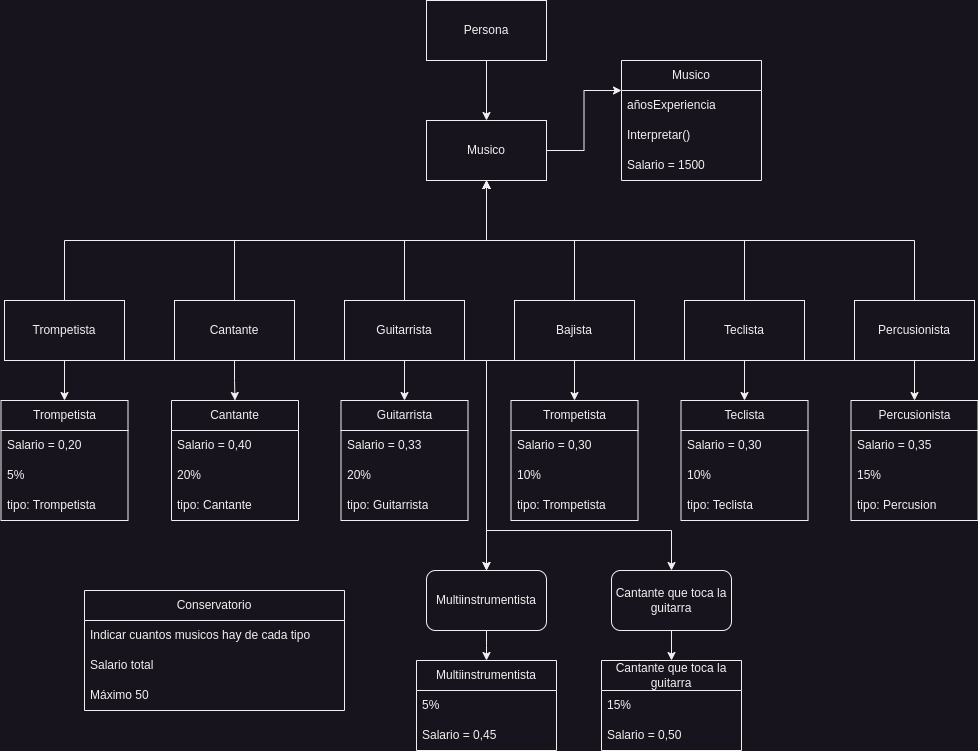

The diagram above was exported from draw.io. Its source (the exported page's mxGraphModel, read from the mxfile embedded in the PNG):
<mxGraphModel dx="1970" dy="519" grid="1" gridSize="10" guides="1" tooltips="1" connect="1" arrows="1" fold="1" page="1" pageScale="1" pageWidth="850" pageHeight="1100" math="0" shadow="0">
  <root>
    <mxCell id="0" />
    <mxCell id="1" parent="0" />
    <mxCell id="j0srImW3s4PriR9TbQqW-15" style="edgeStyle=orthogonalEdgeStyle;rounded=0;orthogonalLoop=1;jettySize=auto;html=1;exitX=0.5;exitY=1;exitDx=0;exitDy=0;" parent="1" source="j0srImW3s4PriR9TbQqW-1" target="j0srImW3s4PriR9TbQqW-2" edge="1">
      <mxGeometry relative="1" as="geometry" />
    </mxCell>
    <mxCell id="j0srImW3s4PriR9TbQqW-1" value="Persona" style="rounded=0;whiteSpace=wrap;html=1;" parent="1" vertex="1">
      <mxGeometry x="365" y="70" width="120" height="60" as="geometry" />
    </mxCell>
    <mxCell id="j0srImW3s4PriR9TbQqW-10" style="edgeStyle=orthogonalEdgeStyle;rounded=0;orthogonalLoop=1;jettySize=auto;html=1;exitX=1;exitY=0.5;exitDx=0;exitDy=0;entryX=0;entryY=0.25;entryDx=0;entryDy=0;" parent="1" source="j0srImW3s4PriR9TbQqW-2" target="j0srImW3s4PriR9TbQqW-4" edge="1">
      <mxGeometry relative="1" as="geometry" />
    </mxCell>
    <mxCell id="j0srImW3s4PriR9TbQqW-2" value="Musico" style="rounded=0;whiteSpace=wrap;html=1;" parent="1" vertex="1">
      <mxGeometry x="365" y="190" width="120" height="60" as="geometry" />
    </mxCell>
    <mxCell id="j0srImW3s4PriR9TbQqW-4" value="Musico" style="swimlane;fontStyle=0;childLayout=stackLayout;horizontal=1;startSize=30;horizontalStack=0;resizeParent=1;resizeParentMax=0;resizeLast=0;collapsible=1;marginBottom=0;whiteSpace=wrap;html=1;" parent="1" vertex="1">
      <mxGeometry x="560" y="130" width="140" height="120" as="geometry">
        <mxRectangle x="530" y="190" width="80" height="30" as="alternateBounds" />
      </mxGeometry>
    </mxCell>
    <mxCell id="j0srImW3s4PriR9TbQqW-5" value="añosExperiencia" style="text;strokeColor=none;fillColor=none;align=left;verticalAlign=middle;spacingLeft=4;spacingRight=4;overflow=hidden;points=[[0,0.5],[1,0.5]];portConstraint=eastwest;rotatable=0;whiteSpace=wrap;html=1;" parent="j0srImW3s4PriR9TbQqW-4" vertex="1">
      <mxGeometry y="30" width="140" height="30" as="geometry" />
    </mxCell>
    <mxCell id="j0srImW3s4PriR9TbQqW-6" value="Interpretar()" style="text;strokeColor=none;fillColor=none;align=left;verticalAlign=middle;spacingLeft=4;spacingRight=4;overflow=hidden;points=[[0,0.5],[1,0.5]];portConstraint=eastwest;rotatable=0;whiteSpace=wrap;html=1;" parent="j0srImW3s4PriR9TbQqW-4" vertex="1">
      <mxGeometry y="60" width="140" height="30" as="geometry" />
    </mxCell>
    <mxCell id="j0srImW3s4PriR9TbQqW-20" value="Salario = 1500" style="text;strokeColor=none;fillColor=none;align=left;verticalAlign=middle;spacingLeft=4;spacingRight=4;overflow=hidden;points=[[0,0.5],[1,0.5]];portConstraint=eastwest;rotatable=0;whiteSpace=wrap;html=1;" parent="j0srImW3s4PriR9TbQqW-4" vertex="1">
      <mxGeometry y="90" width="140" height="30" as="geometry" />
    </mxCell>
    <mxCell id="j0srImW3s4PriR9TbQqW-24" style="edgeStyle=orthogonalEdgeStyle;rounded=0;orthogonalLoop=1;jettySize=auto;html=1;exitX=0.5;exitY=0;exitDx=0;exitDy=0;" parent="1" source="j0srImW3s4PriR9TbQqW-16" target="j0srImW3s4PriR9TbQqW-2" edge="1">
      <mxGeometry relative="1" as="geometry" />
    </mxCell>
    <mxCell id="j0srImW3s4PriR9TbQqW-41" style="edgeStyle=orthogonalEdgeStyle;rounded=0;orthogonalLoop=1;jettySize=auto;html=1;exitX=0.5;exitY=1;exitDx=0;exitDy=0;entryX=0.5;entryY=0;entryDx=0;entryDy=0;" parent="1" source="j0srImW3s4PriR9TbQqW-16" target="j0srImW3s4PriR9TbQqW-37" edge="1">
      <mxGeometry relative="1" as="geometry" />
    </mxCell>
    <mxCell id="j0srImW3s4PriR9TbQqW-71" style="rounded=0;orthogonalLoop=1;jettySize=auto;html=1;exitX=0.5;exitY=1;exitDx=0;exitDy=0;entryX=0.5;entryY=0;entryDx=0;entryDy=0;edgeStyle=elbowEdgeStyle;" parent="1" source="j0srImW3s4PriR9TbQqW-16" target="j0srImW3s4PriR9TbQqW-70" edge="1">
      <mxGeometry relative="1" as="geometry">
        <Array as="points">
          <mxPoint x="425" y="530" />
        </Array>
      </mxGeometry>
    </mxCell>
    <mxCell id="j0srImW3s4PriR9TbQqW-16" value="Trompetista" style="rounded=0;whiteSpace=wrap;html=1;" parent="1" vertex="1">
      <mxGeometry x="-57" y="370" width="120" height="60" as="geometry" />
    </mxCell>
    <mxCell id="j0srImW3s4PriR9TbQqW-28" style="edgeStyle=orthogonalEdgeStyle;rounded=0;orthogonalLoop=1;jettySize=auto;html=1;exitX=0.5;exitY=0;exitDx=0;exitDy=0;entryX=0.5;entryY=1;entryDx=0;entryDy=0;" parent="1" source="j0srImW3s4PriR9TbQqW-18" target="j0srImW3s4PriR9TbQqW-2" edge="1">
      <mxGeometry relative="1" as="geometry" />
    </mxCell>
    <mxCell id="j0srImW3s4PriR9TbQqW-59" style="edgeStyle=orthogonalEdgeStyle;rounded=0;orthogonalLoop=1;jettySize=auto;html=1;exitX=0.5;exitY=1;exitDx=0;exitDy=0;entryX=0.5;entryY=0;entryDx=0;entryDy=0;" parent="1" source="j0srImW3s4PriR9TbQqW-18" target="j0srImW3s4PriR9TbQqW-54" edge="1">
      <mxGeometry relative="1" as="geometry" />
    </mxCell>
    <mxCell id="j0srImW3s4PriR9TbQqW-18" value="Guitarrista" style="rounded=0;whiteSpace=wrap;html=1;" parent="1" vertex="1">
      <mxGeometry x="283" y="370" width="120" height="60" as="geometry" />
    </mxCell>
    <mxCell id="j0srImW3s4PriR9TbQqW-26" style="edgeStyle=orthogonalEdgeStyle;rounded=0;orthogonalLoop=1;jettySize=auto;html=1;exitX=0.5;exitY=0;exitDx=0;exitDy=0;entryX=0.5;entryY=1;entryDx=0;entryDy=0;" parent="1" source="j0srImW3s4PriR9TbQqW-19" target="j0srImW3s4PriR9TbQqW-2" edge="1">
      <mxGeometry relative="1" as="geometry" />
    </mxCell>
    <mxCell id="j0srImW3s4PriR9TbQqW-53" style="edgeStyle=orthogonalEdgeStyle;rounded=0;orthogonalLoop=1;jettySize=auto;html=1;exitX=0.5;exitY=1;exitDx=0;exitDy=0;entryX=0.5;entryY=0;entryDx=0;entryDy=0;" parent="1" source="j0srImW3s4PriR9TbQqW-19" target="j0srImW3s4PriR9TbQqW-48" edge="1">
      <mxGeometry relative="1" as="geometry" />
    </mxCell>
    <mxCell id="j0srImW3s4PriR9TbQqW-19" value="Cantante" style="rounded=0;whiteSpace=wrap;html=1;" parent="1" vertex="1">
      <mxGeometry x="113" y="370" width="120" height="60" as="geometry" />
    </mxCell>
    <mxCell id="j0srImW3s4PriR9TbQqW-29" style="edgeStyle=orthogonalEdgeStyle;rounded=0;orthogonalLoop=1;jettySize=auto;html=1;exitX=0.5;exitY=0;exitDx=0;exitDy=0;entryX=0.5;entryY=1;entryDx=0;entryDy=0;" parent="1" source="j0srImW3s4PriR9TbQqW-21" target="j0srImW3s4PriR9TbQqW-2" edge="1">
      <mxGeometry relative="1" as="geometry" />
    </mxCell>
    <mxCell id="j0srImW3s4PriR9TbQqW-64" style="edgeStyle=orthogonalEdgeStyle;rounded=0;orthogonalLoop=1;jettySize=auto;html=1;exitX=0.5;exitY=1;exitDx=0;exitDy=0;entryX=0.5;entryY=0;entryDx=0;entryDy=0;" parent="1" source="j0srImW3s4PriR9TbQqW-21" target="j0srImW3s4PriR9TbQqW-60" edge="1">
      <mxGeometry relative="1" as="geometry" />
    </mxCell>
    <mxCell id="j0srImW3s4PriR9TbQqW-21" value="Bajista" style="rounded=0;whiteSpace=wrap;html=1;" parent="1" vertex="1">
      <mxGeometry x="453" y="370" width="120" height="60" as="geometry" />
    </mxCell>
    <mxCell id="j0srImW3s4PriR9TbQqW-30" style="edgeStyle=orthogonalEdgeStyle;rounded=0;orthogonalLoop=1;jettySize=auto;html=1;exitX=0.5;exitY=0;exitDx=0;exitDy=0;entryX=0.5;entryY=1;entryDx=0;entryDy=0;" parent="1" source="j0srImW3s4PriR9TbQqW-22" target="j0srImW3s4PriR9TbQqW-2" edge="1">
      <mxGeometry relative="1" as="geometry" />
    </mxCell>
    <mxCell id="j0srImW3s4PriR9TbQqW-69" style="edgeStyle=orthogonalEdgeStyle;rounded=0;orthogonalLoop=1;jettySize=auto;html=1;exitX=0.5;exitY=1;exitDx=0;exitDy=0;entryX=0.5;entryY=0;entryDx=0;entryDy=0;" parent="1" source="j0srImW3s4PriR9TbQqW-22" target="j0srImW3s4PriR9TbQqW-65" edge="1">
      <mxGeometry relative="1" as="geometry" />
    </mxCell>
    <mxCell id="j0srImW3s4PriR9TbQqW-22" value="Teclista" style="rounded=0;whiteSpace=wrap;html=1;" parent="1" vertex="1">
      <mxGeometry x="623" y="370" width="120" height="60" as="geometry" />
    </mxCell>
    <mxCell id="j0srImW3s4PriR9TbQqW-32" style="edgeStyle=orthogonalEdgeStyle;rounded=0;orthogonalLoop=1;jettySize=auto;html=1;exitX=0.5;exitY=0;exitDx=0;exitDy=0;entryX=0.5;entryY=1;entryDx=0;entryDy=0;" parent="1" source="j0srImW3s4PriR9TbQqW-23" target="j0srImW3s4PriR9TbQqW-2" edge="1">
      <mxGeometry relative="1" as="geometry" />
    </mxCell>
    <mxCell id="j0srImW3s4PriR9TbQqW-47" style="edgeStyle=orthogonalEdgeStyle;rounded=0;orthogonalLoop=1;jettySize=auto;html=1;exitX=0.5;exitY=1;exitDx=0;exitDy=0;entryX=0.5;entryY=0;entryDx=0;entryDy=0;" parent="1" source="j0srImW3s4PriR9TbQqW-23" target="j0srImW3s4PriR9TbQqW-42" edge="1">
      <mxGeometry relative="1" as="geometry" />
    </mxCell>
    <mxCell id="j0srImW3s4PriR9TbQqW-72" style="edgeStyle=elbowEdgeStyle;rounded=0;orthogonalLoop=1;jettySize=auto;html=1;exitX=0.5;exitY=1;exitDx=0;exitDy=0;entryX=0.5;entryY=0;entryDx=0;entryDy=0;" parent="1" source="j0srImW3s4PriR9TbQqW-23" target="j0srImW3s4PriR9TbQqW-70" edge="1">
      <mxGeometry relative="1" as="geometry">
        <Array as="points">
          <mxPoint x="425" y="570" />
        </Array>
      </mxGeometry>
    </mxCell>
    <mxCell id="j0srImW3s4PriR9TbQqW-23" value="Percusionista" style="rounded=0;whiteSpace=wrap;html=1;" parent="1" vertex="1">
      <mxGeometry x="793" y="370" width="120" height="60" as="geometry" />
    </mxCell>
    <mxCell id="j0srImW3s4PriR9TbQqW-37" value="Trompetista" style="swimlane;fontStyle=0;childLayout=stackLayout;horizontal=1;startSize=30;horizontalStack=0;resizeParent=1;resizeParentMax=0;resizeLast=0;collapsible=1;marginBottom=0;whiteSpace=wrap;html=1;" parent="1" vertex="1">
      <mxGeometry x="-60.5" y="470" width="127" height="120" as="geometry" />
    </mxCell>
    <mxCell id="j0srImW3s4PriR9TbQqW-38" value="Salario = 0,20" style="text;strokeColor=none;fillColor=none;align=left;verticalAlign=middle;spacingLeft=4;spacingRight=4;overflow=hidden;points=[[0,0.5],[1,0.5]];portConstraint=eastwest;rotatable=0;whiteSpace=wrap;html=1;" parent="j0srImW3s4PriR9TbQqW-37" vertex="1">
      <mxGeometry y="30" width="127" height="30" as="geometry" />
    </mxCell>
    <mxCell id="j0srImW3s4PriR9TbQqW-39" value="5%" style="text;strokeColor=none;fillColor=none;align=left;verticalAlign=middle;spacingLeft=4;spacingRight=4;overflow=hidden;points=[[0,0.5],[1,0.5]];portConstraint=eastwest;rotatable=0;whiteSpace=wrap;html=1;" parent="j0srImW3s4PriR9TbQqW-37" vertex="1">
      <mxGeometry y="60" width="127" height="30" as="geometry" />
    </mxCell>
    <mxCell id="j0srImW3s4PriR9TbQqW-40" value="tipo: Trompetista" style="text;strokeColor=none;fillColor=none;align=left;verticalAlign=middle;spacingLeft=4;spacingRight=4;overflow=hidden;points=[[0,0.5],[1,0.5]];portConstraint=eastwest;rotatable=0;whiteSpace=wrap;html=1;" parent="j0srImW3s4PriR9TbQqW-37" vertex="1">
      <mxGeometry y="90" width="127" height="30" as="geometry" />
    </mxCell>
    <mxCell id="j0srImW3s4PriR9TbQqW-42" value="Percusionista" style="swimlane;fontStyle=0;childLayout=stackLayout;horizontal=1;startSize=30;horizontalStack=0;resizeParent=1;resizeParentMax=0;resizeLast=0;collapsible=1;marginBottom=0;whiteSpace=wrap;html=1;" parent="1" vertex="1">
      <mxGeometry x="789.5" y="470" width="127" height="120" as="geometry" />
    </mxCell>
    <mxCell id="j0srImW3s4PriR9TbQqW-43" value="Salario = 0,35" style="text;strokeColor=none;fillColor=none;align=left;verticalAlign=middle;spacingLeft=4;spacingRight=4;overflow=hidden;points=[[0,0.5],[1,0.5]];portConstraint=eastwest;rotatable=0;whiteSpace=wrap;html=1;" parent="j0srImW3s4PriR9TbQqW-42" vertex="1">
      <mxGeometry y="30" width="127" height="30" as="geometry" />
    </mxCell>
    <mxCell id="j0srImW3s4PriR9TbQqW-44" value="15%&lt;span style=&quot;white-space: pre;&quot;&gt;&#09;&lt;/span&gt;" style="text;strokeColor=none;fillColor=none;align=left;verticalAlign=middle;spacingLeft=4;spacingRight=4;overflow=hidden;points=[[0,0.5],[1,0.5]];portConstraint=eastwest;rotatable=0;whiteSpace=wrap;html=1;" parent="j0srImW3s4PriR9TbQqW-42" vertex="1">
      <mxGeometry y="60" width="127" height="30" as="geometry" />
    </mxCell>
    <mxCell id="j0srImW3s4PriR9TbQqW-45" value="tipo: Percusion" style="text;strokeColor=none;fillColor=none;align=left;verticalAlign=middle;spacingLeft=4;spacingRight=4;overflow=hidden;points=[[0,0.5],[1,0.5]];portConstraint=eastwest;rotatable=0;whiteSpace=wrap;html=1;" parent="j0srImW3s4PriR9TbQqW-42" vertex="1">
      <mxGeometry y="90" width="127" height="30" as="geometry" />
    </mxCell>
    <mxCell id="j0srImW3s4PriR9TbQqW-48" value="Cantante" style="swimlane;fontStyle=0;childLayout=stackLayout;horizontal=1;startSize=30;horizontalStack=0;resizeParent=1;resizeParentMax=0;resizeLast=0;collapsible=1;marginBottom=0;whiteSpace=wrap;html=1;" parent="1" vertex="1">
      <mxGeometry x="110" y="470" width="127" height="120" as="geometry" />
    </mxCell>
    <mxCell id="j0srImW3s4PriR9TbQqW-49" value="Salario = 0,40" style="text;strokeColor=none;fillColor=none;align=left;verticalAlign=middle;spacingLeft=4;spacingRight=4;overflow=hidden;points=[[0,0.5],[1,0.5]];portConstraint=eastwest;rotatable=0;whiteSpace=wrap;html=1;" parent="j0srImW3s4PriR9TbQqW-48" vertex="1">
      <mxGeometry y="30" width="127" height="30" as="geometry" />
    </mxCell>
    <mxCell id="j0srImW3s4PriR9TbQqW-50" value="20%" style="text;strokeColor=none;fillColor=none;align=left;verticalAlign=middle;spacingLeft=4;spacingRight=4;overflow=hidden;points=[[0,0.5],[1,0.5]];portConstraint=eastwest;rotatable=0;whiteSpace=wrap;html=1;" parent="j0srImW3s4PriR9TbQqW-48" vertex="1">
      <mxGeometry y="60" width="127" height="30" as="geometry" />
    </mxCell>
    <mxCell id="j0srImW3s4PriR9TbQqW-51" value="tipo: Cantante" style="text;strokeColor=none;fillColor=none;align=left;verticalAlign=middle;spacingLeft=4;spacingRight=4;overflow=hidden;points=[[0,0.5],[1,0.5]];portConstraint=eastwest;rotatable=0;whiteSpace=wrap;html=1;" parent="j0srImW3s4PriR9TbQqW-48" vertex="1">
      <mxGeometry y="90" width="127" height="30" as="geometry" />
    </mxCell>
    <mxCell id="j0srImW3s4PriR9TbQqW-54" value="Guitarrista" style="swimlane;fontStyle=0;childLayout=stackLayout;horizontal=1;startSize=30;horizontalStack=0;resizeParent=1;resizeParentMax=0;resizeLast=0;collapsible=1;marginBottom=0;whiteSpace=wrap;html=1;" parent="1" vertex="1">
      <mxGeometry x="279.5" y="470" width="127" height="120" as="geometry" />
    </mxCell>
    <mxCell id="j0srImW3s4PriR9TbQqW-55" value="Salario = 0,33" style="text;strokeColor=none;fillColor=none;align=left;verticalAlign=middle;spacingLeft=4;spacingRight=4;overflow=hidden;points=[[0,0.5],[1,0.5]];portConstraint=eastwest;rotatable=0;whiteSpace=wrap;html=1;" parent="j0srImW3s4PriR9TbQqW-54" vertex="1">
      <mxGeometry y="30" width="127" height="30" as="geometry" />
    </mxCell>
    <mxCell id="j0srImW3s4PriR9TbQqW-56" value="20%" style="text;strokeColor=none;fillColor=none;align=left;verticalAlign=middle;spacingLeft=4;spacingRight=4;overflow=hidden;points=[[0,0.5],[1,0.5]];portConstraint=eastwest;rotatable=0;whiteSpace=wrap;html=1;" parent="j0srImW3s4PriR9TbQqW-54" vertex="1">
      <mxGeometry y="60" width="127" height="30" as="geometry" />
    </mxCell>
    <mxCell id="j0srImW3s4PriR9TbQqW-57" value="tipo: Guitarrista" style="text;strokeColor=none;fillColor=none;align=left;verticalAlign=middle;spacingLeft=4;spacingRight=4;overflow=hidden;points=[[0,0.5],[1,0.5]];portConstraint=eastwest;rotatable=0;whiteSpace=wrap;html=1;" parent="j0srImW3s4PriR9TbQqW-54" vertex="1">
      <mxGeometry y="90" width="127" height="30" as="geometry" />
    </mxCell>
    <mxCell id="j0srImW3s4PriR9TbQqW-60" value="Trompetista" style="swimlane;fontStyle=0;childLayout=stackLayout;horizontal=1;startSize=30;horizontalStack=0;resizeParent=1;resizeParentMax=0;resizeLast=0;collapsible=1;marginBottom=0;whiteSpace=wrap;html=1;" parent="1" vertex="1">
      <mxGeometry x="449.5" y="470" width="127" height="120" as="geometry" />
    </mxCell>
    <mxCell id="j0srImW3s4PriR9TbQqW-61" value="Salario = 0,30" style="text;strokeColor=none;fillColor=none;align=left;verticalAlign=middle;spacingLeft=4;spacingRight=4;overflow=hidden;points=[[0,0.5],[1,0.5]];portConstraint=eastwest;rotatable=0;whiteSpace=wrap;html=1;" parent="j0srImW3s4PriR9TbQqW-60" vertex="1">
      <mxGeometry y="30" width="127" height="30" as="geometry" />
    </mxCell>
    <mxCell id="j0srImW3s4PriR9TbQqW-62" value="10%" style="text;strokeColor=none;fillColor=none;align=left;verticalAlign=middle;spacingLeft=4;spacingRight=4;overflow=hidden;points=[[0,0.5],[1,0.5]];portConstraint=eastwest;rotatable=0;whiteSpace=wrap;html=1;" parent="j0srImW3s4PriR9TbQqW-60" vertex="1">
      <mxGeometry y="60" width="127" height="30" as="geometry" />
    </mxCell>
    <mxCell id="j0srImW3s4PriR9TbQqW-63" value="tipo: Trompetista" style="text;strokeColor=none;fillColor=none;align=left;verticalAlign=middle;spacingLeft=4;spacingRight=4;overflow=hidden;points=[[0,0.5],[1,0.5]];portConstraint=eastwest;rotatable=0;whiteSpace=wrap;html=1;" parent="j0srImW3s4PriR9TbQqW-60" vertex="1">
      <mxGeometry y="90" width="127" height="30" as="geometry" />
    </mxCell>
    <mxCell id="j0srImW3s4PriR9TbQqW-65" value="Teclista" style="swimlane;fontStyle=0;childLayout=stackLayout;horizontal=1;startSize=30;horizontalStack=0;resizeParent=1;resizeParentMax=0;resizeLast=0;collapsible=1;marginBottom=0;whiteSpace=wrap;html=1;" parent="1" vertex="1">
      <mxGeometry x="619.5" y="470" width="127" height="120" as="geometry" />
    </mxCell>
    <mxCell id="j0srImW3s4PriR9TbQqW-66" value="Salario = 0,30" style="text;strokeColor=none;fillColor=none;align=left;verticalAlign=middle;spacingLeft=4;spacingRight=4;overflow=hidden;points=[[0,0.5],[1,0.5]];portConstraint=eastwest;rotatable=0;whiteSpace=wrap;html=1;" parent="j0srImW3s4PriR9TbQqW-65" vertex="1">
      <mxGeometry y="30" width="127" height="30" as="geometry" />
    </mxCell>
    <mxCell id="j0srImW3s4PriR9TbQqW-67" value="10%" style="text;strokeColor=none;fillColor=none;align=left;verticalAlign=middle;spacingLeft=4;spacingRight=4;overflow=hidden;points=[[0,0.5],[1,0.5]];portConstraint=eastwest;rotatable=0;whiteSpace=wrap;html=1;" parent="j0srImW3s4PriR9TbQqW-65" vertex="1">
      <mxGeometry y="60" width="127" height="30" as="geometry" />
    </mxCell>
    <mxCell id="j0srImW3s4PriR9TbQqW-68" value="tipo: Teclista" style="text;strokeColor=none;fillColor=none;align=left;verticalAlign=middle;spacingLeft=4;spacingRight=4;overflow=hidden;points=[[0,0.5],[1,0.5]];portConstraint=eastwest;rotatable=0;whiteSpace=wrap;html=1;" parent="j0srImW3s4PriR9TbQqW-65" vertex="1">
      <mxGeometry y="90" width="127" height="30" as="geometry" />
    </mxCell>
    <mxCell id="j0srImW3s4PriR9TbQqW-77" style="edgeStyle=elbowEdgeStyle;rounded=0;orthogonalLoop=1;jettySize=auto;html=1;exitX=0.5;exitY=1;exitDx=0;exitDy=0;entryX=0.5;entryY=0;entryDx=0;entryDy=0;" parent="1" source="j0srImW3s4PriR9TbQqW-70" target="j0srImW3s4PriR9TbQqW-73" edge="1">
      <mxGeometry relative="1" as="geometry" />
    </mxCell>
    <mxCell id="j0srImW3s4PriR9TbQqW-70" value="Multiinstrumentista" style="rounded=1;whiteSpace=wrap;html=1;" parent="1" vertex="1">
      <mxGeometry x="365" y="640" width="120" height="60" as="geometry" />
    </mxCell>
    <mxCell id="j0srImW3s4PriR9TbQqW-73" value="Multiinstrumentista" style="swimlane;fontStyle=0;childLayout=stackLayout;horizontal=1;startSize=30;horizontalStack=0;resizeParent=1;resizeParentMax=0;resizeLast=0;collapsible=1;marginBottom=0;whiteSpace=wrap;html=1;" parent="1" vertex="1">
      <mxGeometry x="355" y="730" width="140" height="90" as="geometry" />
    </mxCell>
    <mxCell id="j0srImW3s4PriR9TbQqW-74" value="5%" style="text;strokeColor=none;fillColor=none;align=left;verticalAlign=middle;spacingLeft=4;spacingRight=4;overflow=hidden;points=[[0,0.5],[1,0.5]];portConstraint=eastwest;rotatable=0;whiteSpace=wrap;html=1;" parent="j0srImW3s4PriR9TbQqW-73" vertex="1">
      <mxGeometry y="30" width="140" height="30" as="geometry" />
    </mxCell>
    <mxCell id="KVNMyaw4M9Q7KBjSzHxu-1" value="Salario = 0,45" style="text;strokeColor=none;fillColor=none;align=left;verticalAlign=middle;spacingLeft=4;spacingRight=4;overflow=hidden;points=[[0,0.5],[1,0.5]];portConstraint=eastwest;rotatable=0;whiteSpace=wrap;html=1;" parent="j0srImW3s4PriR9TbQqW-73" vertex="1">
      <mxGeometry y="60" width="140" height="30" as="geometry" />
    </mxCell>
    <mxCell id="owpMFLnnTc6djWg9IdQX-5" value="Conservatorio" style="swimlane;fontStyle=0;childLayout=stackLayout;horizontal=1;startSize=30;horizontalStack=0;resizeParent=1;resizeParentMax=0;resizeLast=0;collapsible=1;marginBottom=0;whiteSpace=wrap;html=1;" parent="1" vertex="1">
      <mxGeometry x="23" y="660" width="260" height="120" as="geometry" />
    </mxCell>
    <mxCell id="owpMFLnnTc6djWg9IdQX-6" value="Indicar cuantos musicos hay de cada tipo" style="text;strokeColor=none;fillColor=none;align=left;verticalAlign=middle;spacingLeft=4;spacingRight=4;overflow=hidden;points=[[0,0.5],[1,0.5]];portConstraint=eastwest;rotatable=0;whiteSpace=wrap;html=1;" parent="owpMFLnnTc6djWg9IdQX-5" vertex="1">
      <mxGeometry y="30" width="260" height="30" as="geometry" />
    </mxCell>
    <mxCell id="owpMFLnnTc6djWg9IdQX-7" value="Salario total" style="text;strokeColor=none;fillColor=none;align=left;verticalAlign=middle;spacingLeft=4;spacingRight=4;overflow=hidden;points=[[0,0.5],[1,0.5]];portConstraint=eastwest;rotatable=0;whiteSpace=wrap;html=1;" parent="owpMFLnnTc6djWg9IdQX-5" vertex="1">
      <mxGeometry y="60" width="260" height="30" as="geometry" />
    </mxCell>
    <mxCell id="owpMFLnnTc6djWg9IdQX-8" value="Máximo 50" style="text;strokeColor=none;fillColor=none;align=left;verticalAlign=middle;spacingLeft=4;spacingRight=4;overflow=hidden;points=[[0,0.5],[1,0.5]];portConstraint=eastwest;rotatable=0;whiteSpace=wrap;html=1;" parent="owpMFLnnTc6djWg9IdQX-5" vertex="1">
      <mxGeometry y="90" width="260" height="30" as="geometry" />
    </mxCell>
    <mxCell id="KVNMyaw4M9Q7KBjSzHxu-10" style="edgeStyle=orthogonalEdgeStyle;rounded=0;orthogonalLoop=1;jettySize=auto;html=1;exitX=0.5;exitY=1;exitDx=0;exitDy=0;entryX=0.5;entryY=0;entryDx=0;entryDy=0;" parent="1" source="KVNMyaw4M9Q7KBjSzHxu-3" target="KVNMyaw4M9Q7KBjSzHxu-6" edge="1">
      <mxGeometry relative="1" as="geometry" />
    </mxCell>
    <mxCell id="KVNMyaw4M9Q7KBjSzHxu-3" value="Cantante que toca la guitarra" style="rounded=1;whiteSpace=wrap;html=1;" parent="1" vertex="1">
      <mxGeometry x="550" y="640" width="120" height="60" as="geometry" />
    </mxCell>
    <mxCell id="KVNMyaw4M9Q7KBjSzHxu-4" value="" style="endArrow=classic;html=1;rounded=0;entryX=0.5;entryY=0;entryDx=0;entryDy=0;" parent="1" target="KVNMyaw4M9Q7KBjSzHxu-3" edge="1">
      <mxGeometry width="50" height="50" relative="1" as="geometry">
        <mxPoint x="610" y="600" as="sourcePoint" />
        <mxPoint x="620" y="610" as="targetPoint" />
      </mxGeometry>
    </mxCell>
    <mxCell id="KVNMyaw4M9Q7KBjSzHxu-5" value="" style="endArrow=none;html=1;rounded=0;" parent="1" edge="1">
      <mxGeometry width="50" height="50" relative="1" as="geometry">
        <mxPoint x="425" y="600" as="sourcePoint" />
        <mxPoint x="610" y="600" as="targetPoint" />
      </mxGeometry>
    </mxCell>
    <mxCell id="KVNMyaw4M9Q7KBjSzHxu-6" value="Cantante que toca la guitarra" style="swimlane;fontStyle=0;childLayout=stackLayout;horizontal=1;startSize=30;horizontalStack=0;resizeParent=1;resizeParentMax=0;resizeLast=0;collapsible=1;marginBottom=0;whiteSpace=wrap;html=1;" parent="1" vertex="1">
      <mxGeometry x="540" y="730" width="140" height="90" as="geometry" />
    </mxCell>
    <mxCell id="KVNMyaw4M9Q7KBjSzHxu-7" value="15%" style="text;strokeColor=none;fillColor=none;align=left;verticalAlign=middle;spacingLeft=4;spacingRight=4;overflow=hidden;points=[[0,0.5],[1,0.5]];portConstraint=eastwest;rotatable=0;whiteSpace=wrap;html=1;" parent="KVNMyaw4M9Q7KBjSzHxu-6" vertex="1">
      <mxGeometry y="30" width="140" height="30" as="geometry" />
    </mxCell>
    <mxCell id="KVNMyaw4M9Q7KBjSzHxu-8" value="Salario = 0,50" style="text;strokeColor=none;fillColor=none;align=left;verticalAlign=middle;spacingLeft=4;spacingRight=4;overflow=hidden;points=[[0,0.5],[1,0.5]];portConstraint=eastwest;rotatable=0;whiteSpace=wrap;html=1;" parent="KVNMyaw4M9Q7KBjSzHxu-6" vertex="1">
      <mxGeometry y="60" width="140" height="30" as="geometry" />
    </mxCell>
  </root>
</mxGraphModel>